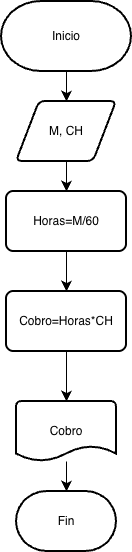

The diagram above was exported from draw.io. Its source (the exported page's mxGraphModel, read from the mxfile embedded in the PNG):
<mxGraphModel dx="691" dy="685" grid="1" gridSize="10" guides="1" tooltips="1" connect="1" arrows="1" fold="1" page="1" pageScale="1" pageWidth="827" pageHeight="1169" math="0" shadow="0">
  <root>
    <mxCell id="0" />
    <mxCell id="1" parent="0" />
    <mxCell id="ER6iRav4jp3vz5AwkNsM-3" edge="1" parent="1" source="ER6iRav4jp3vz5AwkNsM-1" style="edgeStyle=none;curved=1;rounded=0;orthogonalLoop=1;jettySize=auto;html=1;fontSize=12;startSize=8;endSize=8;" target="ER6iRav4jp3vz5AwkNsM-2" value="">
      <mxGeometry relative="1" as="geometry" />
    </mxCell>
    <mxCell id="ER6iRav4jp3vz5AwkNsM-1" parent="1" style="strokeWidth=2;html=1;shape=mxgraph.flowchart.terminator;whiteSpace=wrap;" value="Inicio" vertex="1">
      <mxGeometry height="70" width="130" x="230" y="140" as="geometry" />
    </mxCell>
    <mxCell id="ER6iRav4jp3vz5AwkNsM-5" edge="1" parent="1" source="ER6iRav4jp3vz5AwkNsM-2" style="edgeStyle=none;curved=1;rounded=0;orthogonalLoop=1;jettySize=auto;html=1;fontSize=12;startSize=8;endSize=8;" target="ER6iRav4jp3vz5AwkNsM-4" value="">
      <mxGeometry relative="1" as="geometry" />
    </mxCell>
    <mxCell id="ER6iRav4jp3vz5AwkNsM-2" parent="1" style="shape=parallelogram;html=1;strokeWidth=2;perimeter=parallelogramPerimeter;whiteSpace=wrap;rounded=1;arcSize=12;size=0.23;" value="M, CH" vertex="1">
      <mxGeometry height="60" width="100" x="245" y="240" as="geometry" />
    </mxCell>
    <mxCell id="ER6iRav4jp3vz5AwkNsM-7" edge="1" parent="1" source="ER6iRav4jp3vz5AwkNsM-4" style="edgeStyle=none;curved=1;rounded=0;orthogonalLoop=1;jettySize=auto;html=1;fontSize=12;startSize=8;endSize=8;" target="ER6iRav4jp3vz5AwkNsM-6" value="">
      <mxGeometry relative="1" as="geometry" />
    </mxCell>
    <mxCell id="ER6iRav4jp3vz5AwkNsM-4" parent="1" style="whiteSpace=wrap;html=1;strokeWidth=2;rounded=1;arcSize=12;" value="Horas=M/60" vertex="1">
      <mxGeometry height="60" width="120" x="235" y="330" as="geometry" />
    </mxCell>
    <mxCell id="ER6iRav4jp3vz5AwkNsM-10" edge="1" parent="1" source="ER6iRav4jp3vz5AwkNsM-6" style="edgeStyle=none;curved=1;rounded=0;orthogonalLoop=1;jettySize=auto;html=1;fontSize=12;startSize=8;endSize=8;" target="ER6iRav4jp3vz5AwkNsM-8" value="">
      <mxGeometry relative="1" as="geometry" />
    </mxCell>
    <mxCell id="ER6iRav4jp3vz5AwkNsM-6" parent="1" style="whiteSpace=wrap;html=1;strokeWidth=2;rounded=1;arcSize=12;" value="Cobro=Horas*CH" vertex="1">
      <mxGeometry height="60" width="120" x="235" y="430" as="geometry" />
    </mxCell>
    <mxCell id="ER6iRav4jp3vz5AwkNsM-12" edge="1" parent="1" source="ER6iRav4jp3vz5AwkNsM-8" style="edgeStyle=none;curved=1;rounded=0;orthogonalLoop=1;jettySize=auto;html=1;fontSize=12;startSize=8;endSize=8;" target="ER6iRav4jp3vz5AwkNsM-11" value="">
      <mxGeometry relative="1" as="geometry" />
    </mxCell>
    <mxCell id="ER6iRav4jp3vz5AwkNsM-8" parent="1" style="strokeWidth=2;html=1;shape=mxgraph.flowchart.document2;whiteSpace=wrap;size=0.25;" value="Cobro" vertex="1">
      <mxGeometry height="60" width="100" x="245" y="540" as="geometry" />
    </mxCell>
    <mxCell id="ER6iRav4jp3vz5AwkNsM-11" parent="1" style="strokeWidth=2;html=1;shape=mxgraph.flowchart.terminator;whiteSpace=wrap;" value="Fin" vertex="1">
      <mxGeometry height="60" width="100" x="245" y="630" as="geometry" />
    </mxCell>
  </root>
</mxGraphModel>